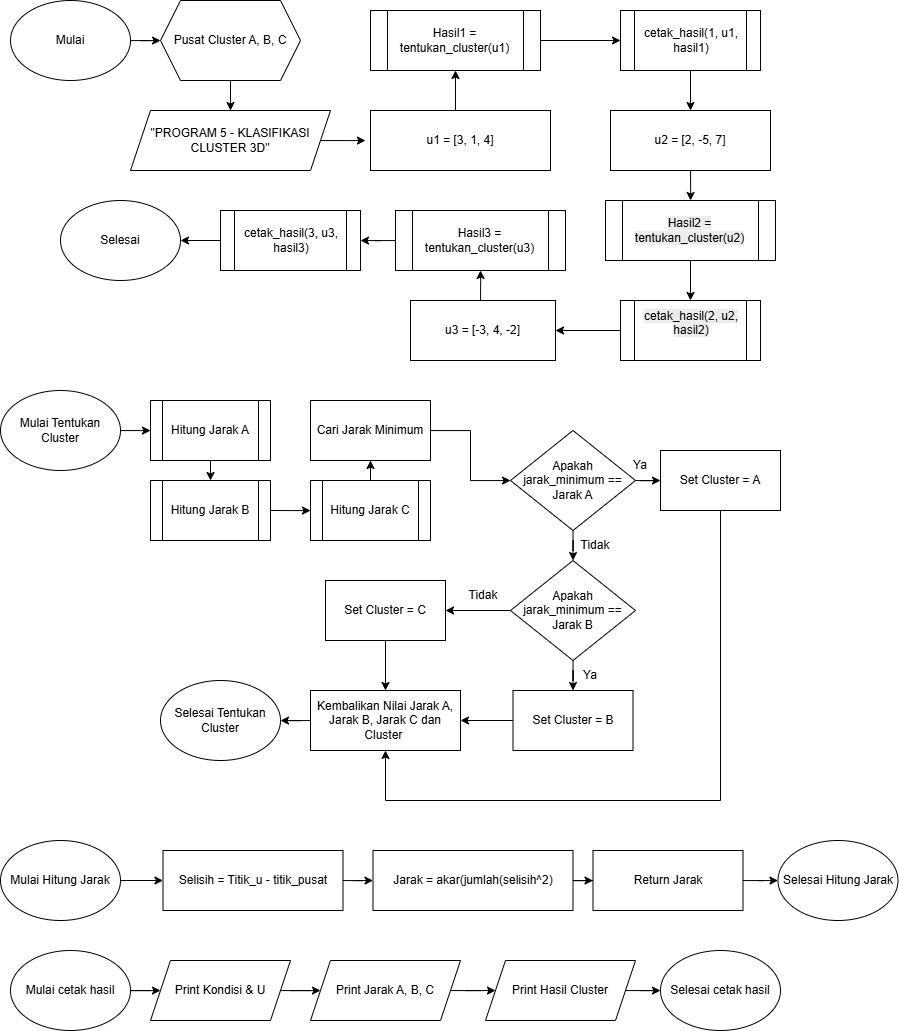

The diagram above was exported from draw.io. Its source (the exported page's mxGraphModel, read from the mxfile embedded in the PNG):
<mxGraphModel dx="1032" dy="601" grid="1" gridSize="10" guides="1" tooltips="1" connect="1" arrows="1" fold="1" page="1" pageScale="1" pageWidth="850" pageHeight="1100" math="0" shadow="0">
  <root>
    <mxCell id="0" />
    <mxCell id="1" parent="0" />
    <mxCell id="da1tcDOxabl0Ky3L97lp-2" edge="1" parent="1" source="BgOq9e2QVJMkpfMKQSTl-1" style="edgeStyle=orthogonalEdgeStyle;rounded=0;orthogonalLoop=1;jettySize=auto;html=1;" target="da1tcDOxabl0Ky3L97lp-1" value="">
      <mxGeometry relative="1" as="geometry" />
    </mxCell>
    <mxCell id="BgOq9e2QVJMkpfMKQSTl-1" parent="1" style="ellipse;whiteSpace=wrap;html=1;" value="Mulai" vertex="1">
      <mxGeometry height="80" width="120" x="80" y="120" as="geometry" />
    </mxCell>
    <mxCell id="BgOq9e2QVJMkpfMKQSTl-132" edge="1" parent="1" source="BgOq9e2QVJMkpfMKQSTl-90" style="edgeStyle=orthogonalEdgeStyle;rounded=0;orthogonalLoop=1;jettySize=auto;html=1;" value="">
      <mxGeometry relative="1" as="geometry">
        <mxPoint x="434.9777777777779" y="260.0666666666666" as="targetPoint" />
      </mxGeometry>
    </mxCell>
    <mxCell id="BgOq9e2QVJMkpfMKQSTl-90" parent="1" style="shape=parallelogram;perimeter=parallelogramPerimeter;whiteSpace=wrap;html=1;fixedSize=1;" value="&quot;PROGRAM 5 - KLASIFIKASI CLUSTER 3D&quot;" vertex="1">
      <mxGeometry height="60" width="200" x="200" y="230" as="geometry" />
    </mxCell>
    <mxCell id="BgOq9e2QVJMkpfMKQSTl-131" edge="1" parent="1" style="edgeStyle=orthogonalEdgeStyle;rounded=0;orthogonalLoop=1;jettySize=auto;html=1;" target="BgOq9e2QVJMkpfMKQSTl-93" value="">
      <mxGeometry relative="1" as="geometry">
        <mxPoint x="525" y="230" as="sourcePoint" />
      </mxGeometry>
    </mxCell>
    <mxCell id="BgOq9e2QVJMkpfMKQSTl-130" edge="1" parent="1" source="BgOq9e2QVJMkpfMKQSTl-93" style="edgeStyle=orthogonalEdgeStyle;rounded=0;orthogonalLoop=1;jettySize=auto;html=1;" target="BgOq9e2QVJMkpfMKQSTl-94" value="">
      <mxGeometry relative="1" as="geometry" />
    </mxCell>
    <mxCell id="BgOq9e2QVJMkpfMKQSTl-93" parent="1" style="shape=process;whiteSpace=wrap;html=1;backgroundOutline=1;" value="Hasil1 = tentukan_cluster(u1)" vertex="1">
      <mxGeometry height="60" width="170" x="440" y="130" as="geometry" />
    </mxCell>
    <mxCell id="BgOq9e2QVJMkpfMKQSTl-134" edge="1" parent="1" source="BgOq9e2QVJMkpfMKQSTl-94" style="edgeStyle=orthogonalEdgeStyle;rounded=0;orthogonalLoop=1;jettySize=auto;html=1;" value="">
      <mxGeometry relative="1" as="geometry">
        <mxPoint x="760" y="230" as="targetPoint" />
      </mxGeometry>
    </mxCell>
    <mxCell id="BgOq9e2QVJMkpfMKQSTl-94" parent="1" style="shape=process;whiteSpace=wrap;html=1;backgroundOutline=1;" value="cetak_hasil(1, u1, hasil1)" vertex="1">
      <mxGeometry height="60" width="140" x="690" y="130" as="geometry" />
    </mxCell>
    <mxCell id="BgOq9e2QVJMkpfMKQSTl-136" edge="1" parent="1" style="edgeStyle=orthogonalEdgeStyle;rounded=0;orthogonalLoop=1;jettySize=auto;html=1;" target="BgOq9e2QVJMkpfMKQSTl-135" value="">
      <mxGeometry relative="1" as="geometry">
        <mxPoint x="760.0666666666666" y="290" as="sourcePoint" />
      </mxGeometry>
    </mxCell>
    <mxCell id="Ah2UXE4UoaAMV3M7JvKy-4" edge="1" parent="1" source="BgOq9e2QVJMkpfMKQSTl-135" style="edgeStyle=orthogonalEdgeStyle;rounded=0;orthogonalLoop=1;jettySize=auto;html=1;" target="Ah2UXE4UoaAMV3M7JvKy-2" value="">
      <mxGeometry relative="1" as="geometry" />
    </mxCell>
    <mxCell id="BgOq9e2QVJMkpfMKQSTl-135" parent="1" style="shape=process;whiteSpace=wrap;html=1;backgroundOutline=1;" value="&lt;br&gt;&lt;span style=&quot;color: rgb(0, 0, 0); font-family: Helvetica; font-size: 12px; font-style: normal; font-variant-ligatures: normal; font-variant-caps: normal; font-weight: 400; letter-spacing: normal; orphans: 2; text-align: center; text-indent: 0px; text-transform: none; widows: 2; word-spacing: 0px; -webkit-text-stroke-width: 0px; white-space: normal; background-color: rgb(236, 236, 236); text-decoration-thickness: initial; text-decoration-style: initial; text-decoration-color: initial; float: none; display: inline !important;&quot;&gt;Hasil2 = tentukan_cluster(u2)&lt;/span&gt;&lt;div&gt;&lt;br/&gt;&lt;/div&gt;" vertex="1">
      <mxGeometry height="60" width="170" x="675" y="320" as="geometry" />
    </mxCell>
    <mxCell id="mnSpo6ioCXX2JdZ7m0Aq-35" edge="1" parent="1" source="Ah2UXE4UoaAMV3M7JvKy-2" style="edgeStyle=orthogonalEdgeStyle;rounded=0;orthogonalLoop=1;jettySize=auto;html=1;" target="mnSpo6ioCXX2JdZ7m0Aq-34" value="">
      <mxGeometry relative="1" as="geometry" />
    </mxCell>
    <mxCell id="Ah2UXE4UoaAMV3M7JvKy-2" parent="1" style="shape=process;whiteSpace=wrap;html=1;backgroundOutline=1;" value="&#10;&lt;span style=&quot;color: rgb(0, 0, 0); font-family: Helvetica; font-size: 12px; font-style: normal; font-variant-ligatures: normal; font-variant-caps: normal; font-weight: 400; letter-spacing: normal; orphans: 2; text-align: center; text-indent: 0px; text-transform: none; widows: 2; word-spacing: 0px; -webkit-text-stroke-width: 0px; white-space: normal; background-color: rgb(236, 236, 236); text-decoration-thickness: initial; text-decoration-style: initial; text-decoration-color: initial; display: inline !important; float: none;&quot;&gt;cetak_hasil(2, u2, hasil2)&lt;/span&gt;&#10;&#10;" vertex="1">
      <mxGeometry height="60" width="140" x="690" y="420" as="geometry" />
    </mxCell>
    <mxCell id="Ah2UXE4UoaAMV3M7JvKy-9" edge="1" parent="1" style="edgeStyle=orthogonalEdgeStyle;rounded=0;orthogonalLoop=1;jettySize=auto;html=1;" target="Ah2UXE4UoaAMV3M7JvKy-7" value="">
      <mxGeometry relative="1" as="geometry">
        <mxPoint x="550.0666666666666" y="420" as="sourcePoint" />
      </mxGeometry>
    </mxCell>
    <mxCell id="Ah2UXE4UoaAMV3M7JvKy-11" edge="1" parent="1" source="Ah2UXE4UoaAMV3M7JvKy-7" style="edgeStyle=orthogonalEdgeStyle;rounded=0;orthogonalLoop=1;jettySize=auto;html=1;" target="Ah2UXE4UoaAMV3M7JvKy-10" value="">
      <mxGeometry relative="1" as="geometry" />
    </mxCell>
    <mxCell id="Ah2UXE4UoaAMV3M7JvKy-7" parent="1" style="shape=process;whiteSpace=wrap;html=1;backgroundOutline=1;" value="Hasil3 = tentukan_cluster(u3)" vertex="1">
      <mxGeometry height="60" width="170" x="465" y="330" as="geometry" />
    </mxCell>
    <mxCell id="Ah2UXE4UoaAMV3M7JvKy-14" edge="1" parent="1" source="Ah2UXE4UoaAMV3M7JvKy-10" style="edgeStyle=orthogonalEdgeStyle;rounded=0;orthogonalLoop=1;jettySize=auto;html=1;" target="Ah2UXE4UoaAMV3M7JvKy-12" value="">
      <mxGeometry relative="1" as="geometry" />
    </mxCell>
    <mxCell id="Ah2UXE4UoaAMV3M7JvKy-10" parent="1" style="shape=process;whiteSpace=wrap;html=1;backgroundOutline=1;" value="cetak_hasil(3, u3, hasil3)" vertex="1">
      <mxGeometry height="60" width="140" x="290" y="330" as="geometry" />
    </mxCell>
    <mxCell id="Ah2UXE4UoaAMV3M7JvKy-12" parent="1" style="ellipse;whiteSpace=wrap;html=1;" value="Selesai" vertex="1">
      <mxGeometry height="80" width="120" x="130" y="320" as="geometry" />
    </mxCell>
    <mxCell id="mnSpo6ioCXX2JdZ7m0Aq-6" edge="1" parent="1" source="Ah2UXE4UoaAMV3M7JvKy-16" style="edgeStyle=orthogonalEdgeStyle;rounded=0;orthogonalLoop=1;jettySize=auto;html=1;" value="">
      <mxGeometry relative="1" as="geometry">
        <mxPoint x="220" y="550.0666666666666" as="targetPoint" />
      </mxGeometry>
    </mxCell>
    <mxCell id="Ah2UXE4UoaAMV3M7JvKy-16" parent="1" style="ellipse;whiteSpace=wrap;html=1;" value="Mulai Tentukan Cluster" vertex="1">
      <mxGeometry height="80" width="120" x="70" y="510" as="geometry" />
    </mxCell>
    <mxCell id="mnSpo6ioCXX2JdZ7m0Aq-9" edge="1" parent="1" style="edgeStyle=orthogonalEdgeStyle;rounded=0;orthogonalLoop=1;jettySize=auto;html=1;" value="">
      <mxGeometry relative="1" as="geometry">
        <mxPoint x="280" y="580" as="sourcePoint" />
        <mxPoint x="280" y="600" as="targetPoint" />
      </mxGeometry>
    </mxCell>
    <mxCell id="mnSpo6ioCXX2JdZ7m0Aq-7" edge="1" parent="1" style="edgeStyle=orthogonalEdgeStyle;rounded=0;orthogonalLoop=1;jettySize=auto;html=1;" value="">
      <mxGeometry relative="1" as="geometry">
        <mxPoint x="340" y="630" as="sourcePoint" />
        <mxPoint x="380" y="630.0666666666666" as="targetPoint" />
      </mxGeometry>
    </mxCell>
    <mxCell id="mnSpo6ioCXX2JdZ7m0Aq-8" edge="1" parent="1" style="edgeStyle=orthogonalEdgeStyle;rounded=0;orthogonalLoop=1;jettySize=auto;html=1;" target="mnSpo6ioCXX2JdZ7m0Aq-3" value="">
      <mxGeometry relative="1" as="geometry">
        <mxPoint x="440" y="600" as="sourcePoint" />
      </mxGeometry>
    </mxCell>
    <mxCell id="mnSpo6ioCXX2JdZ7m0Aq-5" edge="1" parent="1" source="mnSpo6ioCXX2JdZ7m0Aq-3" style="edgeStyle=orthogonalEdgeStyle;rounded=0;orthogonalLoop=1;jettySize=auto;html=1;" target="mnSpo6ioCXX2JdZ7m0Aq-4" value="">
      <mxGeometry relative="1" as="geometry" />
    </mxCell>
    <mxCell id="mnSpo6ioCXX2JdZ7m0Aq-3" parent="1" style="whiteSpace=wrap;html=1;" value="Cari Jarak Minimum" vertex="1">
      <mxGeometry height="60" width="120" x="380" y="520" as="geometry" />
    </mxCell>
    <mxCell id="mnSpo6ioCXX2JdZ7m0Aq-12" edge="1" parent="1" source="mnSpo6ioCXX2JdZ7m0Aq-4" style="edgeStyle=orthogonalEdgeStyle;rounded=0;orthogonalLoop=1;jettySize=auto;html=1;" target="mnSpo6ioCXX2JdZ7m0Aq-11" value="">
      <mxGeometry relative="1" as="geometry" />
    </mxCell>
    <mxCell id="mnSpo6ioCXX2JdZ7m0Aq-16" edge="1" parent="1" source="mnSpo6ioCXX2JdZ7m0Aq-4" style="edgeStyle=orthogonalEdgeStyle;rounded=0;orthogonalLoop=1;jettySize=auto;html=1;" target="mnSpo6ioCXX2JdZ7m0Aq-15" value="">
      <mxGeometry relative="1" as="geometry" />
    </mxCell>
    <mxCell id="mnSpo6ioCXX2JdZ7m0Aq-4" parent="1" style="rhombus;whiteSpace=wrap;html=1;" value="Apakah jarak_minimum == Jarak A" vertex="1">
      <mxGeometry height="100" width="125" x="580" y="550" as="geometry" />
    </mxCell>
    <mxCell id="mnSpo6ioCXX2JdZ7m0Aq-19" edge="1" parent="1" source="mnSpo6ioCXX2JdZ7m0Aq-11" style="edgeStyle=orthogonalEdgeStyle;rounded=0;orthogonalLoop=1;jettySize=auto;html=1;" target="mnSpo6ioCXX2JdZ7m0Aq-18" value="">
      <mxGeometry relative="1" as="geometry" />
    </mxCell>
    <mxCell id="mnSpo6ioCXX2JdZ7m0Aq-20" edge="1" parent="1" source="mnSpo6ioCXX2JdZ7m0Aq-11" style="edgeStyle=orthogonalEdgeStyle;rounded=0;orthogonalLoop=1;jettySize=auto;html=1;" target="mnSpo6ioCXX2JdZ7m0Aq-17" value="">
      <mxGeometry relative="1" as="geometry" />
    </mxCell>
    <mxCell id="mnSpo6ioCXX2JdZ7m0Aq-11" parent="1" style="rhombus;whiteSpace=wrap;html=1;" value="Apakah jarak_minimum == Jarak B" vertex="1">
      <mxGeometry height="100" width="125" x="580" y="680" as="geometry" />
    </mxCell>
    <mxCell id="mnSpo6ioCXX2JdZ7m0Aq-15" parent="1" style="whiteSpace=wrap;html=1;" value="Set Cluster = A" vertex="1">
      <mxGeometry height="60" width="120" x="730" y="570" as="geometry" />
    </mxCell>
    <mxCell id="mnSpo6ioCXX2JdZ7m0Aq-22" edge="1" parent="1" source="mnSpo6ioCXX2JdZ7m0Aq-17" style="edgeStyle=orthogonalEdgeStyle;rounded=0;orthogonalLoop=1;jettySize=auto;html=1;" target="mnSpo6ioCXX2JdZ7m0Aq-21" value="">
      <mxGeometry relative="1" as="geometry" />
    </mxCell>
    <mxCell id="mnSpo6ioCXX2JdZ7m0Aq-17" parent="1" style="whiteSpace=wrap;html=1;" value="Set Cluster = B" vertex="1">
      <mxGeometry height="60" width="120" x="582.5" y="810" as="geometry" />
    </mxCell>
    <mxCell id="mnSpo6ioCXX2JdZ7m0Aq-23" edge="1" parent="1" source="mnSpo6ioCXX2JdZ7m0Aq-18" style="edgeStyle=orthogonalEdgeStyle;rounded=0;orthogonalLoop=1;jettySize=auto;html=1;" target="mnSpo6ioCXX2JdZ7m0Aq-21" value="">
      <mxGeometry relative="1" as="geometry" />
    </mxCell>
    <mxCell id="mnSpo6ioCXX2JdZ7m0Aq-18" parent="1" style="whiteSpace=wrap;html=1;" value="Set Cluster = C" vertex="1">
      <mxGeometry height="60" width="120" x="395" y="700" as="geometry" />
    </mxCell>
    <mxCell id="mnSpo6ioCXX2JdZ7m0Aq-30" edge="1" parent="1" source="mnSpo6ioCXX2JdZ7m0Aq-21" style="edgeStyle=orthogonalEdgeStyle;rounded=0;orthogonalLoop=1;jettySize=auto;html=1;" target="mnSpo6ioCXX2JdZ7m0Aq-29" value="">
      <mxGeometry relative="1" as="geometry" />
    </mxCell>
    <mxCell id="mnSpo6ioCXX2JdZ7m0Aq-21" parent="1" style="whiteSpace=wrap;html=1;" value="Kembalikan Nilai Jarak A, Jarak B, Jarak C dan Cluster&amp;nbsp;" vertex="1">
      <mxGeometry height="60" width="150" x="380" y="810" as="geometry" />
    </mxCell>
    <mxCell id="mnSpo6ioCXX2JdZ7m0Aq-24" parent="1" style="text;html=1;whiteSpace=wrap;strokeColor=none;fillColor=none;align=center;verticalAlign=middle;rounded=0;" value="Ya" vertex="1">
      <mxGeometry height="30" width="60" x="680" y="570" as="geometry" />
    </mxCell>
    <mxCell id="mnSpo6ioCXX2JdZ7m0Aq-25" parent="1" style="text;html=1;whiteSpace=wrap;strokeColor=none;fillColor=none;align=center;verticalAlign=middle;rounded=0;" value="Tidak" vertex="1">
      <mxGeometry height="30" width="60" x="635" y="650" as="geometry" />
    </mxCell>
    <mxCell id="mnSpo6ioCXX2JdZ7m0Aq-26" parent="1" style="text;html=1;whiteSpace=wrap;strokeColor=none;fillColor=none;align=center;verticalAlign=middle;rounded=0;" value="Ya" vertex="1">
      <mxGeometry height="30" width="60" x="630" y="780" as="geometry" />
    </mxCell>
    <mxCell id="mnSpo6ioCXX2JdZ7m0Aq-27" parent="1" style="text;html=1;whiteSpace=wrap;strokeColor=none;fillColor=none;align=center;verticalAlign=middle;rounded=0;" value="Tidak" vertex="1">
      <mxGeometry height="30" width="60" x="522.5" y="700" as="geometry" />
    </mxCell>
    <mxCell id="mnSpo6ioCXX2JdZ7m0Aq-29" parent="1" style="ellipse;whiteSpace=wrap;html=1;" value="Selesai Tentukan Cluster" vertex="1">
      <mxGeometry height="80" width="120" x="230" y="800" as="geometry" />
    </mxCell>
    <mxCell id="mnSpo6ioCXX2JdZ7m0Aq-31" edge="1" parent="1" source="mnSpo6ioCXX2JdZ7m0Aq-15" style="endArrow=classic;html=1;rounded=0;exitX=0.5;exitY=1;exitDx=0;exitDy=0;entryX=0.5;entryY=1;entryDx=0;entryDy=0;" target="mnSpo6ioCXX2JdZ7m0Aq-21" value="">
      <mxGeometry height="50" relative="1" width="50" as="geometry">
        <Array as="points">
          <mxPoint x="790" y="920" />
          <mxPoint x="455" y="920" />
        </Array>
        <mxPoint x="700" y="670" as="sourcePoint" />
        <mxPoint x="440" y="920" as="targetPoint" />
      </mxGeometry>
    </mxCell>
    <mxCell id="mnSpo6ioCXX2JdZ7m0Aq-32" parent="1" style="whiteSpace=wrap;html=1;" value="u1 = [3, 1, 4]" vertex="1">
      <mxGeometry height="60" width="180" x="440" y="230" as="geometry" />
    </mxCell>
    <mxCell id="mnSpo6ioCXX2JdZ7m0Aq-33" parent="1" style="rounded=0;whiteSpace=wrap;html=1;" value="u2 = [2, -5, 7]" vertex="1">
      <mxGeometry height="60" width="160" x="680" y="230" as="geometry" />
    </mxCell>
    <mxCell id="mnSpo6ioCXX2JdZ7m0Aq-34" parent="1" style="whiteSpace=wrap;html=1;" value="u3 = [-3, 4, -2]" vertex="1">
      <mxGeometry height="60" width="145" x="480" y="420" as="geometry" />
    </mxCell>
    <mxCell id="mnSpo6ioCXX2JdZ7m0Aq-43" edge="1" parent="1" source="mnSpo6ioCXX2JdZ7m0Aq-36" style="edgeStyle=orthogonalEdgeStyle;rounded=0;orthogonalLoop=1;jettySize=auto;html=1;" target="mnSpo6ioCXX2JdZ7m0Aq-40" value="">
      <mxGeometry relative="1" as="geometry" />
    </mxCell>
    <mxCell id="mnSpo6ioCXX2JdZ7m0Aq-36" parent="1" style="ellipse;whiteSpace=wrap;html=1;" value="Mulai cetak hasil" vertex="1">
      <mxGeometry height="80" width="120" x="80" y="1070" as="geometry" />
    </mxCell>
    <mxCell id="mnSpo6ioCXX2JdZ7m0Aq-44" edge="1" parent="1" source="mnSpo6ioCXX2JdZ7m0Aq-40" style="edgeStyle=orthogonalEdgeStyle;rounded=0;orthogonalLoop=1;jettySize=auto;html=1;" target="mnSpo6ioCXX2JdZ7m0Aq-41" value="">
      <mxGeometry relative="1" as="geometry" />
    </mxCell>
    <mxCell id="mnSpo6ioCXX2JdZ7m0Aq-40" parent="1" style="shape=parallelogram;perimeter=parallelogramPerimeter;whiteSpace=wrap;html=1;fixedSize=1;" value="Print Kondisi &amp;amp; U" vertex="1">
      <mxGeometry height="60" width="140" x="220" y="1080" as="geometry" />
    </mxCell>
    <mxCell id="mnSpo6ioCXX2JdZ7m0Aq-45" edge="1" parent="1" source="mnSpo6ioCXX2JdZ7m0Aq-41" style="edgeStyle=orthogonalEdgeStyle;rounded=0;orthogonalLoop=1;jettySize=auto;html=1;" target="mnSpo6ioCXX2JdZ7m0Aq-42" value="">
      <mxGeometry relative="1" as="geometry" />
    </mxCell>
    <mxCell id="mnSpo6ioCXX2JdZ7m0Aq-41" parent="1" style="shape=parallelogram;perimeter=parallelogramPerimeter;whiteSpace=wrap;html=1;fixedSize=1;" value="Print Jarak A, B, C" vertex="1">
      <mxGeometry height="60" width="150" x="380" y="1080" as="geometry" />
    </mxCell>
    <mxCell id="mnSpo6ioCXX2JdZ7m0Aq-47" edge="1" parent="1" source="mnSpo6ioCXX2JdZ7m0Aq-42" style="edgeStyle=orthogonalEdgeStyle;rounded=0;orthogonalLoop=1;jettySize=auto;html=1;" target="mnSpo6ioCXX2JdZ7m0Aq-46" value="">
      <mxGeometry relative="1" as="geometry" />
    </mxCell>
    <mxCell id="mnSpo6ioCXX2JdZ7m0Aq-42" parent="1" style="shape=parallelogram;perimeter=parallelogramPerimeter;whiteSpace=wrap;html=1;fixedSize=1;" value="Print Hasil Cluster" vertex="1">
      <mxGeometry height="60" width="150" x="555" y="1080" as="geometry" />
    </mxCell>
    <mxCell id="mnSpo6ioCXX2JdZ7m0Aq-46" parent="1" style="ellipse;whiteSpace=wrap;html=1;" value="Selesai cetak hasil" vertex="1">
      <mxGeometry height="80" width="120" x="730" y="1070" as="geometry" />
    </mxCell>
    <mxCell id="da1tcDOxabl0Ky3L97lp-3" edge="1" parent="1" source="da1tcDOxabl0Ky3L97lp-1" style="edgeStyle=orthogonalEdgeStyle;rounded=0;orthogonalLoop=1;jettySize=auto;html=1;" target="BgOq9e2QVJMkpfMKQSTl-90" value="">
      <mxGeometry relative="1" as="geometry" />
    </mxCell>
    <mxCell id="da1tcDOxabl0Ky3L97lp-1" parent="1" style="shape=hexagon;perimeter=hexagonPerimeter2;whiteSpace=wrap;html=1;fixedSize=1;" value="Pusat Cluster A, B, C" vertex="1">
      <mxGeometry height="80" width="140" x="230" y="120" as="geometry" />
    </mxCell>
    <mxCell id="T-I6jx1YkoGPUkpRgfKJ-5" edge="1" parent="1" source="T-I6jx1YkoGPUkpRgfKJ-1" style="edgeStyle=orthogonalEdgeStyle;rounded=0;orthogonalLoop=1;jettySize=auto;html=1;" target="T-I6jx1YkoGPUkpRgfKJ-2" value="">
      <mxGeometry relative="1" as="geometry" />
    </mxCell>
    <mxCell id="T-I6jx1YkoGPUkpRgfKJ-1" parent="1" style="ellipse;whiteSpace=wrap;html=1;" value="Mulai Hitung Jarak" vertex="1">
      <mxGeometry height="80" width="120" x="70" y="960" as="geometry" />
    </mxCell>
    <mxCell id="T-I6jx1YkoGPUkpRgfKJ-6" edge="1" parent="1" source="T-I6jx1YkoGPUkpRgfKJ-2" style="edgeStyle=orthogonalEdgeStyle;rounded=0;orthogonalLoop=1;jettySize=auto;html=1;" target="T-I6jx1YkoGPUkpRgfKJ-3" value="">
      <mxGeometry relative="1" as="geometry" />
    </mxCell>
    <mxCell id="T-I6jx1YkoGPUkpRgfKJ-2" parent="1" style="whiteSpace=wrap;html=1;" value="Selisih = Titik_u - titik_pusat" vertex="1">
      <mxGeometry height="60" width="180" x="232.5" y="970" as="geometry" />
    </mxCell>
    <mxCell id="T-I6jx1YkoGPUkpRgfKJ-7" edge="1" parent="1" source="T-I6jx1YkoGPUkpRgfKJ-3" style="edgeStyle=orthogonalEdgeStyle;rounded=0;orthogonalLoop=1;jettySize=auto;html=1;" target="T-I6jx1YkoGPUkpRgfKJ-4" value="">
      <mxGeometry relative="1" as="geometry" />
    </mxCell>
    <mxCell id="T-I6jx1YkoGPUkpRgfKJ-3" parent="1" style="whiteSpace=wrap;html=1;" value="Jarak = akar(jumlah(selisih^2)" vertex="1">
      <mxGeometry height="60" width="200" x="442.5" y="970" as="geometry" />
    </mxCell>
    <mxCell id="T-I6jx1YkoGPUkpRgfKJ-9" edge="1" parent="1" source="T-I6jx1YkoGPUkpRgfKJ-4" style="edgeStyle=orthogonalEdgeStyle;rounded=0;orthogonalLoop=1;jettySize=auto;html=1;" target="T-I6jx1YkoGPUkpRgfKJ-8" value="">
      <mxGeometry relative="1" as="geometry" />
    </mxCell>
    <mxCell id="T-I6jx1YkoGPUkpRgfKJ-4" parent="1" style="whiteSpace=wrap;html=1;" value="Return Jarak" vertex="1">
      <mxGeometry height="60" width="150" x="662.5" y="970" as="geometry" />
    </mxCell>
    <mxCell id="T-I6jx1YkoGPUkpRgfKJ-8" parent="1" style="ellipse;whiteSpace=wrap;html=1;" value="Selesai Hitung Jarak" vertex="1">
      <mxGeometry height="80" width="120" x="847.5" y="960" as="geometry" />
    </mxCell>
    <mxCell id="distOJOk31Tgx88zKSo9-2" parent="1" style="shape=process;whiteSpace=wrap;html=1;backgroundOutline=1;" value="Hitung Jarak A" vertex="1">
      <mxGeometry height="60" width="120" x="220" y="520" as="geometry" />
    </mxCell>
    <mxCell id="distOJOk31Tgx88zKSo9-3" parent="1" style="shape=process;whiteSpace=wrap;html=1;backgroundOutline=1;" value="Hitung Jarak B" vertex="1">
      <mxGeometry height="60" width="120" x="220" y="600" as="geometry" />
    </mxCell>
    <mxCell id="distOJOk31Tgx88zKSo9-4" parent="1" style="shape=process;whiteSpace=wrap;html=1;backgroundOutline=1;" value="Hitung Jarak C" vertex="1">
      <mxGeometry height="60" width="120" x="380" y="600" as="geometry" />
    </mxCell>
  </root>
</mxGraphModel>